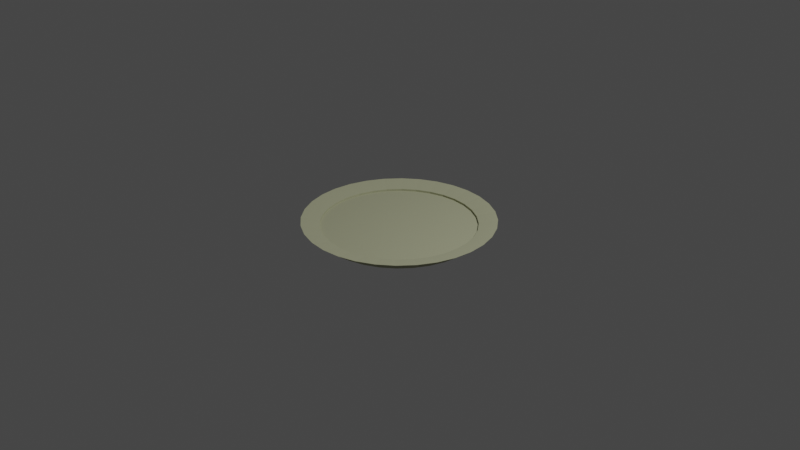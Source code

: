 # Source: Plate.blend  (saved by Blender 2.92.15; exported with 4.5.12 LTS)
import bpy
from mathutils import Matrix  # noqa: F401  (used for matrix-valued properties, if any)

bpy.ops.wm.read_factory_settings(use_empty=True)
scene = bpy.context.scene
scene.name = 'Scene'

# ---- collections
col_collection = bpy.data.collections.new('Collection'); scene.collection.children.link(col_collection)

# ---- materials (node trees are filled in below, after node groups)
mat_wood = bpy.data.materials.new('Wood')
mat_wood.alpha_threshold = 0.0
mat_wood.use_transparent_shadow = False
mat_wood.line_color = (0.0, 0.0, 0.0, 1.0)

# ---- material node trees
mat_wood.use_nodes = True; mat_wood.node_tree.nodes.clear()
_N = mat_wood.node_tree.nodes; _L = mat_wood.node_tree.links
n0 = _N.new('ShaderNodeOutputMaterial'); n0.name = 'Material Output'; n0.location = (300, 300)
n1 = _N.new('ShaderNodeBsdfPrincipled'); n1.name = 'Principled BSDF'; n1.location = (10, 300)
n1.distribution = 'GGX'
n1.subsurface_method = 'BURLEY'
n1.inputs[0].default_value = (0.4378, 0.448, 0.2899, 1.0)
n1.inputs[2].default_value = 1.0
n1.inputs[3].default_value = 1.45
n1.inputs[27].default_value = (0.0, 0.0, 0.0, 1.0)
n1.inputs[28].default_value = 1.0
_L.new(n1.outputs[0], n0.inputs[0])
n0.is_active_output = True

# ---- world
world_world = bpy.data.worlds.new('World'); scene.world = world_world
world_world.use_nodes = True; world_world.node_tree.nodes.clear()
_N = world_world.node_tree.nodes; _L = world_world.node_tree.links
n0 = _N.new('ShaderNodeOutputWorld'); n0.name = 'World Output'; n0.location = (300, 300)
n1 = _N.new('ShaderNodeBackground'); n1.name = 'Background'; n1.location = (10, 300)
n1.inputs[0].default_value = (0.05088, 0.05088, 0.05088, 1.0)
_L.new(n1.outputs[0], n0.inputs[0])
n0.is_active_output = True
world_world.color = (0.05088, 0.05088, 0.05088)
world_world.use_sun_shadow = False
world_world.sun_shadow_jitter_overblur = 0.0

# ---- cameras
cam_camera = bpy.data.cameras.new('Camera')
cam_camera.clip_end = 100.0
cam_camera.ortho_scale = 7.314

# ---- lights
light_light = bpy.data.lights.new('Light', 'POINT')
light_light.transmission_factor = 0.0
light_light.energy = 1000.0
light_light.shadow_soft_size = 0.1
light_light.shadow_maximum_resolution = 0.006
light_light.use_absolute_resolution = True

# ---- meshes
me_cylinder = bpy.data.meshes.new('Cylinder')
me_cylinder.from_pydata([(6.221e-09, 0.78, -1.0), (-4.885e-08, 0.8063, -0.3052), (0.1522, 0.765, -1.0), (0.1573, 0.7908, -0.3052), (0.2985, 0.7206, -1.0), (0.3085, 0.7449, -0.3052), (0.4333, 0.6485, -1.0), (0.4479, 0.6704, -0.3052), (0.5515, 0.5515, -1.0), (0.5701, 0.5701, -0.3052), (0.6485, 0.4333, -1.0), (0.6704, 0.4479, -0.3052), (0.7206, 0.2985, -1.0), (0.7449, 0.3085, -0.3052), (0.765, 0.1522, -1.0), (0.7908, 0.1573, -0.3052), (0.78, 1.048e-07, -1.0), (0.8063, 6.481e-08, -0.3052), (0.765, -0.1522, -1.0), (0.7908, -0.1573, -0.3052), (0.7206, -0.2985, -1.0), (0.7449, -0.3085, -0.3052), (0.6485, -0.4333, -1.0), (0.6704, -0.4479, -0.3052), (0.5515, -0.5515, -1.0), (0.5701, -0.5701, -0.3052), (0.4333, -0.6485, -1.0), (0.4479, -0.6704, -0.3052), (0.2985, -0.7206, -1.0), (0.3085, -0.7449, -0.3052), (0.1522, -0.765, -1.0), (0.1573, -0.7908, -0.3052), (-2.305e-07, -0.78, -1.0), (-2.61e-07, -0.8063, -0.3052), (-0.1522, -0.765, -1.0), (-0.1573, -0.7908, -0.3052), (-0.2985, -0.7206, -1.0), (-0.3085, -0.7449, -0.3052), (-0.4333, -0.6485, -1.0), (-0.4479, -0.6704, -0.3052), (-0.5515, -0.5515, -1.0), (-0.5701, -0.5701, -0.3052), (-0.6485, -0.4333, -1.0), (-0.6704, -0.4479, -0.3052), (-0.7206, -0.2985, -1.0), (-0.7449, -0.3085, -0.3052), (-0.765, -0.1522, -1.0), (-0.7908, -0.1573, -0.3052), (-0.78, 8.05e-07, -1.0), (-0.8063, 8.006e-07, -0.3052), (-0.765, 0.1522, -1.0), (-0.7908, 0.1573, -0.3052), (-0.7206, 0.2985, -1.0), (-0.7449, 0.3085, -0.3052), (-0.6485, 0.4333, -1.0), (-0.6704, 0.4479, -0.3052), (-0.5515, 0.5515, -1.0), (-0.5701, 0.5701, -0.3052), (-0.4333, 0.6485, -1.0), (-0.4479, 0.6704, -0.3052), (-0.2985, 0.7206, -1.0), (-0.3085, 0.7449, -0.3052), (-0.1522, 0.765, -1.0), (-0.1573, 0.7908, -0.3052), (0.1951, 0.9808, 0.01337), (0.0, 1.0, 0.01337), (0.3827, 0.9239, 0.01337), (0.5556, 0.8315, 0.01337), (0.7071, 0.7071, 0.01337), (0.8315, 0.5556, 0.01337), (0.9239, 0.3827, 0.01337), (0.9808, 0.1951, 0.01337), (1.0, 7.55e-08, 0.01337), (0.9808, -0.1951, 0.01337), (0.9239, -0.3827, 0.01337), (0.8315, -0.5556, 0.01337), (0.7071, -0.7071, 0.01337), (0.5556, -0.8315, 0.01337), (0.3827, -0.9239, 0.01337), (0.1951, -0.9808, 0.01337), (-3.258e-07, -1.0, 0.01337), (-0.1951, -0.9808, 0.01337), (-0.3827, -0.9239, 0.01337), (-0.5556, -0.8315, 0.01337), (-0.7071, -0.7071, 0.01337), (-0.8315, -0.5556, 0.01337), (-0.9239, -0.3827, 0.01337), (-0.9808, -0.1951, 0.01337), (-1.0, 9.656e-07, 0.01337), (-0.9808, 0.1951, 0.01337), (-0.9239, 0.3827, 0.01337), (-0.8315, 0.5556, 0.01337), (-0.7071, 0.7071, 0.01337), (-0.5556, 0.8315, 0.01337), (-0.3827, 0.9239, 0.01337), (-0.1951, 0.9808, 0.01337), (2.114e-08, 0.8219, -1.0), (0.1604, 0.8061, -1.0), (0.3145, 0.7594, -1.0), (0.4566, 0.6834, -1.0), (0.5812, 0.5812, -1.0), (0.6834, 0.4566, -1.0), (0.7594, 0.3145, -1.0), (0.8061, 0.1604, -1.0), (0.8219, 1.128e-07, -1.0), (0.8061, -0.1604, -1.0), (0.7594, -0.3145, -1.0), (0.6834, -0.4566, -1.0), (0.5812, -0.5812, -1.0), (0.4566, -0.6834, -1.0), (0.3145, -0.7594, -1.0), (0.1604, -0.8061, -1.0), (-2.467e-07, -0.8219, -1.0), (-0.1604, -0.8061, -1.0), (-0.3145, -0.7594, -1.0), (-0.4566, -0.6834, -1.0), (-0.5812, -0.5812, -1.0), (-0.6834, -0.4566, -1.0), (-0.7594, -0.3145, -1.0), (-0.8061, -0.1604, -1.0), (-0.8219, 8.444e-07, -1.0), (-0.8061, 0.1604, -1.0), (-0.7594, 0.3145, -1.0), (-0.6834, 0.4566, -1.0), (-0.5812, 0.5812, -1.0), (-0.4566, 0.6834, -1.0), (-0.3145, 0.7594, -1.0), (-0.1604, 0.8061, -1.0), (0.1573, 0.7908, -0.4759), (-4.885e-08, 0.8063, -0.4759), (0.3085, 0.7449, -0.4759), (0.4479, 0.6704, -0.4759), (0.5701, 0.5701, -0.4759), (0.6704, 0.4479, -0.4759), (0.7449, 0.3085, -0.4759), (0.7908, 0.1573, -0.4759), (0.8063, 6.481e-08, -0.4759), (0.7908, -0.1573, -0.4759), (0.7449, -0.3085, -0.4759), (0.6704, -0.4479, -0.4759), (0.5701, -0.5701, -0.4759), (0.4479, -0.6704, -0.4759), (0.3085, -0.7449, -0.4759), (0.1573, -0.7908, -0.4759), (-2.61e-07, -0.8063, -0.4759), (-0.1573, -0.7908, -0.4759), (-0.3085, -0.7449, -0.4759), (-0.4479, -0.6704, -0.4759), (-0.5701, -0.5701, -0.4759), (-0.6704, -0.4479, -0.4759), (-0.7449, -0.3085, -0.4759), (-0.7908, -0.1573, -0.4759), (-0.8063, 8.006e-07, -0.4759), (-0.7908, 0.1573, -0.4759), (-0.7449, 0.3085, -0.4759), (-0.6704, 0.4479, -0.4759), (-0.5701, 0.5701, -0.4759), (-0.4479, 0.6704, -0.4759), (-0.3085, 0.7449, -0.4759), (-0.1573, 0.7908, -0.4759)], [], [(96, 65, 64, 97), (97, 64, 66, 98), (98, 66, 67, 99), (99, 67, 68, 100), (100, 68, 69, 101), (101, 69, 70, 102), (102, 70, 71, 103), (103, 71, 72, 104), (104, 72, 73, 105), (105, 73, 74, 106), (106, 74, 75, 107), (107, 75, 76, 108), (108, 76, 77, 109), (109, 77, 78, 110), (110, 78, 79, 111), (111, 79, 80, 112), (112, 80, 81, 113), (113, 81, 82, 114), (114, 82, 83, 115), (115, 83, 84, 116), (116, 84, 85, 117), (117, 85, 86, 118), (118, 86, 87, 119), (119, 87, 88, 120), (120, 88, 89, 121), (121, 89, 90, 122), (122, 90, 91, 123), (123, 91, 92, 124), (124, 92, 93, 125), (125, 93, 94, 126), (49, 47, 151, 152), (126, 94, 95, 127), (127, 95, 65, 96), (0, 2, 4, 6, 8, 10, 12, 14, 16, 18, 20, 22, 24, 26, 28, 30, 32, 34, 36, 38, 40, 42, 44, 46, 48, 50, 52, 54, 56, 58, 60, 62), (1, 3, 64, 65), (3, 5, 66, 64), (5, 7, 67, 66), (7, 9, 68, 67), (9, 11, 69, 68), (11, 13, 70, 69), (13, 15, 71, 70), (15, 17, 72, 71), (17, 19, 73, 72), (19, 21, 74, 73), (21, 23, 75, 74), (23, 25, 76, 75), (25, 27, 77, 76), (27, 29, 78, 77), (29, 31, 79, 78), (31, 33, 80, 79), (33, 35, 81, 80), (35, 37, 82, 81), (37, 39, 83, 82), (39, 41, 84, 83), (41, 43, 85, 84), (43, 45, 86, 85), (45, 47, 87, 86), (47, 49, 88, 87), (49, 51, 89, 88), (51, 53, 90, 89), (53, 55, 91, 90), (55, 57, 92, 91), (57, 59, 93, 92), (59, 61, 94, 93), (61, 63, 95, 94), (63, 1, 65, 95), (2, 0, 96, 97), (4, 2, 97, 98), (6, 4, 98, 99), (8, 6, 99, 100), (10, 8, 100, 101), (12, 10, 101, 102), (14, 12, 102, 103), (16, 14, 103, 104), (18, 16, 104, 105), (20, 18, 105, 106), (22, 20, 106, 107), (24, 22, 107, 108), (26, 24, 108, 109), (28, 26, 109, 110), (30, 28, 110, 111), (32, 30, 111, 112), (34, 32, 112, 113), (36, 34, 113, 114), (38, 36, 114, 115), (40, 38, 115, 116), (42, 40, 116, 117), (44, 42, 117, 118), (46, 44, 118, 119), (48, 46, 119, 120), (50, 48, 120, 121), (52, 50, 121, 122), (54, 52, 122, 123), (56, 54, 123, 124), (58, 56, 124, 125), (60, 58, 125, 126), (62, 60, 126, 127), (0, 62, 127, 96), (128, 129, 159, 158, 157, 156, 155, 154, 153, 152, 151, 150, 149, 148, 147, 146, 145, 144, 143, 142, 141, 140, 139, 138, 137, 136, 135, 134, 133, 132, 131, 130), (23, 21, 138, 139), (51, 49, 152, 153), (25, 23, 139, 140), (53, 51, 153, 154), (27, 25, 140, 141), (55, 53, 154, 155), (29, 27, 141, 142), (3, 1, 129, 128), (57, 55, 155, 156), (31, 29, 142, 143), (5, 3, 128, 130), (59, 57, 156, 157), (33, 31, 143, 144), (7, 5, 130, 131), (61, 59, 157, 158), (35, 33, 144, 145), (9, 7, 131, 132), (63, 61, 158, 159), (37, 35, 145, 146), (11, 9, 132, 133), (1, 63, 159, 129), (39, 37, 146, 147), (13, 11, 133, 134), (41, 39, 147, 148), (15, 13, 134, 135), (43, 41, 148, 149), (17, 15, 135, 136), (45, 43, 149, 150), (19, 17, 136, 137), (47, 45, 150, 151), (21, 19, 137, 138)])
_uv = me_cylinder.uv_layers.new(name='UVMap')
_uv.uv.foreach_set('vector', [1.0, 0.5, 1.0, 1.0, 0.9688, 1.0, 0.9688, 0.5, 0.9688, 0.5, 0.9688, 1.0, 0.9375, 1.0, 0.9375, 0.5, 0.9375, 0.5, 0.9375, 1.0, 0.9062, 1.0, 0.9062, 0.5, 0.9062, 0.5, 0.9062, 1.0, 0.875, 1.0, 0.875, 0.5, 0.875, 0.5, 0.875, 1.0, 0.8438, 1.0, 0.8438, 0.5, 0.8438, 0.5, 0.8438, 1.0, 0.8125, 1.0, 0.8125, 0.5, 0.8125, 0.5, 0.8125, 1.0, 0.7812, 1.0, 0.7812, 0.5, 0.7812, 0.5, 0.7812, 1.0, 0.75, 1.0, 0.75, 0.5, 0.75, 0.5, 0.75, 1.0, 0.7188, 1.0, 0.7188, 0.5, 0.7188, 0.5, 0.7188, 1.0, 0.6875, 1.0, 0.6875, 0.5, 0.6875, 0.5, 0.6875, 1.0, 0.6562, 1.0, 0.6562, 0.5, 0.6562, 0.5, 0.6562, 1.0, 0.625, 1.0, 0.625, 0.5, 0.625, 0.5, 0.625, 1.0, 0.5938, 1.0, 0.5938, 0.5, 0.5938, 0.5, 0.5938, 1.0, 0.5625, 1.0, 0.5625, 0.5, 0.5625, 0.5, 0.5625, 1.0, 0.5312, 1.0, 0.5312, 0.5, 0.5312, 0.5, 0.5312, 1.0, 0.5, 1.0, 0.5, 0.5, 0.5, 0.5, 0.5, 1.0, 0.4688, 1.0, 0.4688, 0.5, 0.4688, 0.5, 0.4688, 1.0, 0.4375, 1.0, 0.4375, 0.5, 0.4375, 0.5, 0.4375, 1.0, 0.4062, 1.0, 0.4062, 0.5, 0.4062, 0.5, 0.4062, 1.0, 0.375, 1.0, 0.375, 0.5, 0.375, 0.5, 0.375, 1.0, 0.3438, 1.0, 0.3438, 0.5, 0.3438, 0.5, 0.3438, 1.0, 0.3125, 1.0, 0.3125, 0.5, 0.3125, 0.5, 0.3125, 1.0, 0.2812, 1.0, 0.2812, 0.5, 0.2812, 0.5, 0.2812, 1.0, 0.25, 1.0, 0.25, 0.5, 0.25, 0.5, 0.25, 1.0, 0.2188, 1.0, 0.2188, 0.5, 0.2188, 0.5, 0.2188, 1.0, 0.1875, 1.0, 0.1875, 0.5, 0.1875, 0.5, 0.1875, 1.0, 0.1562, 1.0, 0.1562, 0.5, 0.1562, 0.5, 0.1562, 1.0, 0.125, 1.0, 0.125, 0.5, 0.125, 0.5, 0.125, 1.0, 0.09375, 1.0, 0.09375, 0.5, 0.09375, 0.5, 0.09375, 1.0, 0.0625, 1.0, 0.0625, 0.5, 0.04536, 0.25, 0.04929, 0.2101, 0.04929, 0.2101, 0.04536, 0.25, 0.0625, 0.5, 0.0625, 1.0, 0.03125, 1.0, 0.03125, 0.5, 0.03125, 0.5, 0.03125, 1.0, 0.0, 1.0, 0.0, 0.5, 0.75, 0.4777, 0.7944, 0.4734, 0.8372, 0.4604, 0.8765, 0.4394, 0.911, 0.411, 0.9394, 0.3765, 0.9604, 0.3372, 0.9734, 0.2944, 0.9777, 0.25, 0.9734, 0.2056, 0.9604, 0.1628, 0.9394, 0.1235, 0.911, 0.08896, 0.8765, 0.06064, 0.8372, 0.03959, 0.7944, 0.02663, 0.75, 0.02225, 0.7056, 0.02663, 0.6628, 0.03959, 0.6235, 0.06064, 0.589, 0.08896, 0.5606, 0.1235, 0.5396, 0.1628, 0.5266, 0.2056, 0.5223, 0.25, 0.5266, 0.2944, 0.5396, 0.3372, 0.5606, 0.3765, 0.589, 0.411, 0.6235, 0.4394, 0.6628, 0.4604, 0.7056, 0.4734, 0.25, 0.4546, 0.2899, 0.4507, 0.2968, 0.4854, 0.25, 0.49, 0.2899, 0.4507, 0.3283, 0.4391, 0.3418, 0.4717, 0.2968, 0.4854, 0.3283, 0.4391, 0.3637, 0.4202, 0.3833, 0.4496, 0.3418, 0.4717, 0.3637, 0.4202, 0.3947, 0.3947, 0.4197, 0.4197, 0.3833, 0.4496, 0.3947, 0.3947, 0.4202, 0.3637, 0.4496, 0.3833, 0.4197, 0.4197, 0.4202, 0.3637, 0.4391, 0.3283, 0.4717, 0.3418, 0.4496, 0.3833, 0.4391, 0.3283, 0.4507, 0.2899, 0.4854, 0.2968, 0.4717, 0.3418, 0.4507, 0.2899, 0.4546, 0.25, 0.49, 0.25, 0.4854, 0.2968, 0.4546, 0.25, 0.4507, 0.2101, 0.4854, 0.2032, 0.49, 0.25, 0.4507, 0.2101, 0.4391, 0.1717, 0.4717, 0.1582, 0.4854, 0.2032, 0.4391, 0.1717, 0.4202, 0.1363, 0.4496, 0.1167, 0.4717, 0.1582, 0.4202, 0.1363, 0.3947, 0.1053, 0.4197, 0.08029, 0.4496, 0.1167, 0.3947, 0.1053, 0.3637, 0.07984, 0.3833, 0.05045, 0.4197, 0.08029, 0.3637, 0.07984, 0.3283, 0.06093, 0.3418, 0.02827, 0.3833, 0.05045, 0.3283, 0.06093, 0.2899, 0.04929, 0.2968, 0.01461, 0.3418, 0.02827, 0.2899, 0.04929, 0.25, 0.04536, 0.25, 0.01, 0.2968, 0.01461, 0.25, 0.04536, 0.2101, 0.04929, 0.2032, 0.01461, 0.25, 0.01, 0.2101, 0.04929, 0.1717, 0.06093, 0.1582, 0.02827, 0.2032, 0.01461, 0.1717, 0.06093, 0.1363, 0.07984, 0.1167, 0.05045, 0.1582, 0.02827, 0.1363, 0.07984, 0.1053, 0.1053, 0.08029, 0.08029, 0.1167, 0.05045, 0.1053, 0.1053, 0.07984, 0.1363, 0.05045, 0.1167, 0.08029, 0.08029, 0.07984, 0.1363, 0.06093, 0.1717, 0.02827, 0.1582, 0.05045, 0.1167, 0.06093, 0.1717, 0.04929, 0.2101, 0.01461, 0.2032, 0.02827, 0.1582, 0.04929, 0.2101, 0.04536, 0.25, 0.01, 0.25, 0.01461, 0.2032, 0.04536, 0.25, 0.04929, 0.2899, 0.01461, 0.2968, 0.01, 0.25, 0.04929, 0.2899, 0.06093, 0.3283, 0.02827, 0.3418, 0.01461, 0.2968, 0.06093, 0.3283, 0.07985, 0.3637, 0.05045, 0.3833, 0.02827, 0.3418, 0.07985, 0.3637, 0.1053, 0.3947, 0.08029, 0.4197, 0.05045, 0.3833, 0.1053, 0.3947, 0.1363, 0.4202, 0.1167, 0.4496, 0.08029, 0.4197, 0.1363, 0.4202, 0.1717, 0.4391, 0.1582, 0.4717, 0.1167, 0.4496, 0.1717, 0.4391, 0.2101, 0.4507, 0.2032, 0.4854, 0.1582, 0.4717, 0.2101, 0.4507, 0.25, 0.4546, 0.25, 0.49, 0.2032, 0.4854, 0.7944, 0.4734, 0.75, 0.4777, 0.75, 0.49, 0.7968, 0.4854, 0.8372, 0.4604, 0.7944, 0.4734, 0.7968, 0.4854, 0.8418, 0.4717, 0.8765, 0.4394, 0.8372, 0.4604, 0.8418, 0.4717, 0.8833, 0.4496, 0.911, 0.411, 0.8765, 0.4394, 0.8833, 0.4496, 0.9197, 0.4197, 0.9394, 0.3765, 0.911, 0.411, 0.9197, 0.4197, 0.9496, 0.3833, 0.9604, 0.3372, 0.9394, 0.3765, 0.9496, 0.3833, 0.9717, 0.3418, 0.9734, 0.2944, 0.9604, 0.3372, 0.9717, 0.3418, 0.9854, 0.2968, 0.9777, 0.25, 0.9734, 0.2944, 0.9854, 0.2968, 0.99, 0.25, 0.9734, 0.2056, 0.9777, 0.25, 0.99, 0.25, 0.9854, 0.2032, 0.9604, 0.1628, 0.9734, 0.2056, 0.9854, 0.2032, 0.9717, 0.1582, 0.9394, 0.1235, 0.9604, 0.1628, 0.9717, 0.1582, 0.9496, 0.1167, 0.911, 0.08896, 0.9394, 0.1235, 0.9496, 0.1167, 0.9197, 0.08029, 0.8765, 0.06064, 0.911, 0.08896, 0.9197, 0.08029, 0.8833, 0.05045, 0.8372, 0.03959, 0.8765, 0.06064, 0.8833, 0.05045, 0.8418, 0.02827, 0.7944, 0.02663, 0.8372, 0.03959, 0.8418, 0.02827, 0.7968, 0.01461, 0.75, 0.02225, 0.7944, 0.02663, 0.7968, 0.01461, 0.75, 0.01, 0.7056, 0.02663, 0.75, 0.02225, 0.75, 0.01, 0.7032, 0.01461, 0.6628, 0.03959, 0.7056, 0.02663, 0.7032, 0.01461, 0.6582, 0.02827, 0.6235, 0.06064, 0.6628, 0.03959, 0.6582, 0.02827, 0.6167, 0.05045, 0.589, 0.08896, 0.6235, 0.06064, 0.6167, 0.05045, 0.5803, 0.08029, 0.5606, 0.1235, 0.589, 0.08896, 0.5803, 0.08029, 0.5504, 0.1167, 0.5396, 0.1628, 0.5606, 0.1235, 0.5504, 0.1167, 0.5283, 0.1582, 0.5266, 0.2056, 0.5396, 0.1628, 0.5283, 0.1582, 0.5146, 0.2032, 0.5223, 0.25, 0.5266, 0.2056, 0.5146, 0.2032, 0.51, 0.25, 0.5266, 0.2944, 0.5223, 0.25, 0.51, 0.25, 0.5146, 0.2968, 0.5396, 0.3372, 0.5266, 0.2944, 0.5146, 0.2968, 0.5283, 0.3418, 0.5606, 0.3765, 0.5396, 0.3372, 0.5283, 0.3418, 0.5504, 0.3833, 0.589, 0.411, 0.5606, 0.3765, 0.5504, 0.3833, 0.5803, 0.4197, 0.6235, 0.4394, 0.589, 0.411, 0.5803, 0.4197, 0.6167, 0.4496, 0.6628, 0.4604, 0.6235, 0.4394, 0.6167, 0.4496, 0.6582, 0.4717, 0.7056, 0.4734, 0.6628, 0.4604, 0.6582, 0.4717, 0.7032, 0.4854, 0.75, 0.4777, 0.7056, 0.4734, 0.7032, 0.4854, 0.75, 0.49, 0.2899, 0.4507, 0.25, 0.4546, 0.2101, 0.4507, 0.1717, 0.4391, 0.1363, 0.4202, 0.1053, 0.3947, 0.07985, 0.3637, 0.06093, 0.3283, 0.04929, 0.2899, 0.04536, 0.25, 0.04929, 0.2101, 0.06093, 0.1717, 0.07984, 0.1363, 0.1053, 0.1053, 0.1363, 0.07984, 0.1717, 0.06093, 0.2101, 0.04929, 0.25, 0.04536, 0.2899, 0.04929, 0.3283, 0.06093, 0.3637, 0.07984, 0.3947, 0.1053, 0.4202, 0.1363, 0.4391, 0.1717, 0.4507, 0.2101, 0.4546, 0.25, 0.4507, 0.2899, 0.4391, 0.3283, 0.4202, 0.3637, 0.3947, 0.3947, 0.3637, 0.4202, 0.3283, 0.4391, 0.4202, 0.1363, 0.4391, 0.1717, 0.4391, 0.1717, 0.4202, 0.1363, 0.04929, 0.2899, 0.04536, 0.25, 0.04536, 0.25, 0.04929, 0.2899, 0.3947, 0.1053, 0.4202, 0.1363, 0.4202, 0.1363, 0.3947, 0.1053, 0.06093, 0.3283, 0.04929, 0.2899, 0.04929, 0.2899, 0.06093, 0.3283, 0.3637, 0.07984, 0.3947, 0.1053, 0.3947, 0.1053, 0.3637, 0.07984, 0.07985, 0.3637, 0.06093, 0.3283, 0.06093, 0.3283, 0.07985, 0.3637, 0.3283, 0.06093, 0.3637, 0.07984, 0.3637, 0.07984, 0.3283, 0.06093, 0.2899, 0.4507, 0.25, 0.4546, 0.25, 0.4546, 0.2899, 0.4507, 0.1053, 0.3947, 0.07985, 0.3637, 0.07985, 0.3637, 0.1053, 0.3947, 0.2899, 0.04929, 0.3283, 0.06093, 0.3283, 0.06093, 0.2899, 0.04929, 0.3283, 0.4391, 0.2899, 0.4507, 0.2899, 0.4507, 0.3283, 0.4391, 0.1363, 0.4202, 0.1053, 0.3947, 0.1053, 0.3947, 0.1363, 0.4202, 0.25, 0.04536, 0.2899, 0.04929, 0.2899, 0.04929, 0.25, 0.04536, 0.3637, 0.4202, 0.3283, 0.4391, 0.3283, 0.4391, 0.3637, 0.4202, 0.1717, 0.4391, 0.1363, 0.4202, 0.1363, 0.4202, 0.1717, 0.4391, 0.2101, 0.04929, 0.25, 0.04536, 0.25, 0.04536, 0.2101, 0.04929, 0.3947, 0.3947, 0.3637, 0.4202, 0.3637, 0.4202, 0.3947, 0.3947, 0.2101, 0.4507, 0.1717, 0.4391, 0.1717, 0.4391, 0.2101, 0.4507, 0.1717, 0.06093, 0.2101, 0.04929, 0.2101, 0.04929, 0.1717, 0.06093, 0.4202, 0.3637, 0.3947, 0.3947, 0.3947, 0.3947, 0.4202, 0.3637, 0.25, 0.4546, 0.2101, 0.4507, 0.2101, 0.4507, 0.25, 0.4546, 0.1363, 0.07984, 0.1717, 0.06093, 0.1717, 0.06093, 0.1363, 0.07984, 0.4391, 0.3283, 0.4202, 0.3637, 0.4202, 0.3637, 0.4391, 0.3283, 0.1053, 0.1053, 0.1363, 0.07984, 0.1363, 0.07984, 0.1053, 0.1053, 0.4507, 0.2899, 0.4391, 0.3283, 0.4391, 0.3283, 0.4507, 0.2899, 0.07984, 0.1363, 0.1053, 0.1053, 0.1053, 0.1053, 0.07984, 0.1363, 0.4546, 0.25, 0.4507, 0.2899, 0.4507, 0.2899, 0.4546, 0.25, 0.06093, 0.1717, 0.07984, 0.1363, 0.07984, 0.1363, 0.06093, 0.1717, 0.4507, 0.2101, 0.4546, 0.25, 0.4546, 0.25, 0.4507, 0.2101, 0.04929, 0.2101, 0.06093, 0.1717, 0.06093, 0.1717, 0.04929, 0.2101, 0.4391, 0.1717, 0.4507, 0.2101, 0.4507, 0.2101, 0.4391, 0.1717])
me_cylinder.materials.append(mat_wood)
me_cylinder.use_remesh_fix_poles = True
me_cylinder.use_remesh_preserve_attributes = False
me_cylinder.use_mirror_vertex_groups = False
me_cylinder.update()

# ---- objects
ob_light = bpy.data.objects.new('Light', light_light)
ob_camera = bpy.data.objects.new('Camera', cam_camera)
ob_cylinder = bpy.data.objects.new('Cylinder', me_cylinder)

# ---- transforms, parenting, visibility, modifiers, constraints
ob_light.location = (4.076, 1.005, 5.904)
ob_light.rotation_euler = (0.6503, 0.05522, 1.866)
ob_light.lock_rotations_4d = False
ob_light.empty_display_type = 'ARROWS'
ob_light.color = (0.0, 0.0, 0.0, 0.0)
ob_light.lineart.crease_threshold = 0.0
ob_camera.location = (7.359, -6.926, 4.958)
ob_camera.rotation_euler = (1.109, 0.0, 0.8149)
ob_camera.lock_rotations_4d = False
ob_camera.empty_display_type = 'ARROWS'
ob_camera.color = (0.0, 0.0, 0.0, 0.0)
ob_camera.display_type = 'WIRE'
ob_camera.lineart.crease_threshold = 0.0
ob_cylinder.location = (0.0, 0.0, 0.0)
ob_cylinder.scale = (1.0, 1.0, 0.1252)
ob_cylinder.lineart.crease_threshold = 0.0

# ---- collection membership
col_collection.objects.link(ob_light)
col_collection.objects.link(ob_camera)
col_collection.objects.link(ob_cylinder)

# ---- scene / render settings (as saved in the file)
scene.camera = ob_camera
scene.frame_start = 1; scene.frame_end = 250; scene.frame_set(1)
scene.render.engine = 'BLENDER_EEVEE_NEXT'
scene.cycles.use_denoising = False
scene.cycles.samples = 128
scene.cycles.sampling_pattern = 'TABULATED_SOBOL'
scene.cycles.use_adaptive_sampling = False
scene.cycles.use_light_tree = False
scene.view_settings.view_transform = 'Filmic'
bpy.context.view_layer.update()
